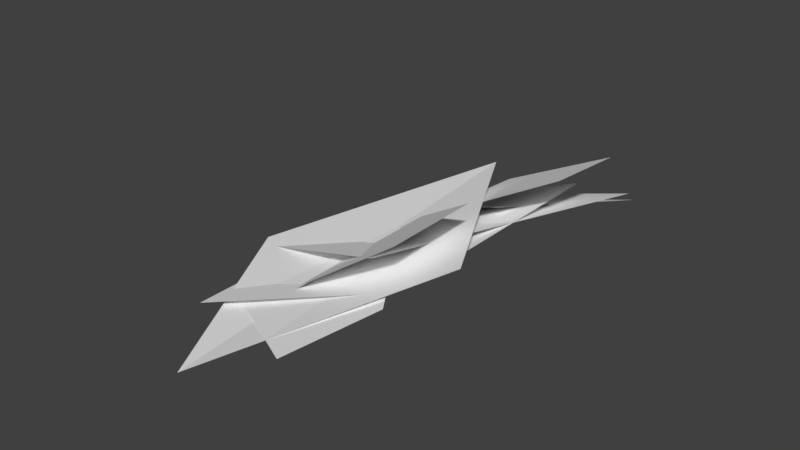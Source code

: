 # Source: Splash.blend  (saved by Blender 2.78.0; exported with 4.5.12 LTS)
import bpy
from mathutils import Matrix  # noqa: F401  (used for matrix-valued properties, if any)

bpy.ops.wm.read_factory_settings(use_empty=True)
scene = bpy.context.scene
scene.name = 'Scene'

# ---- collections
col_collection_1 = bpy.data.collections.new('Collection 1'); scene.collection.children.link(col_collection_1)

# ---- materials (node trees are filled in below, after node groups)
mat_splash = bpy.data.materials.new('Splash')
mat_splash.alpha_threshold = 0.0
mat_splash.use_transparent_shadow = False
mat_splash.diffuse_color = (1.0, 1.0, 1.0, 1.0)
mat_splash.roughness = 0.5
mat_splash.specular_intensity = 0.0
mat_splash.line_color = (0.0, 0.0, 0.0, 1.0)

# ---- material node trees

# ---- world
world_world = bpy.data.worlds.new('World'); scene.world = world_world
world_world.color = (0.05088, 0.05088, 0.05088)
world_world.use_sun_shadow = False
world_world.sun_shadow_jitter_overblur = 0.0
world_world.cycles.sampling_method = 'MANUAL'

# ---- meshes
me_plane_006 = bpy.data.meshes.new('Plane.006')
me_plane_006.from_pydata([(-1.248, -0.9756, -0.5051), (0.752, -0.9756, -0.5051), (-0.8008, 1.186, -0.02709), (0.2995, 1.186, -0.02709)], [], [(0, 1, 3, 2)])
_uv = me_plane_006.uv_layers.new(name='UVMap')
_uv.uv.foreach_set('vector', [0.0001, 9.998e-05, 0.9999, 9.998e-05, 0.9999, 0.9999, 9.998e-05, 0.9999])
me_plane_006.materials.append(mat_splash)
me_plane_006.use_remesh_preserve_volume = False
me_plane_006.use_remesh_preserve_attributes = False
me_plane_006.use_mirror_vertex_groups = False
me_plane_006.update()
me_plane_005 = bpy.data.meshes.new('Plane.005')
me_plane_005.from_pydata([(-1.248, -0.9756, -0.5051), (0.752, -0.9756, -0.5051), (-0.8008, 1.186, -0.02709), (0.2995, 1.186, -0.02709)], [], [(0, 1, 3, 2)])
_uv = me_plane_005.uv_layers.new(name='UVMap')
_uv.uv.foreach_set('vector', [0.0001, 9.998e-05, 0.9999, 9.998e-05, 0.9999, 0.9999, 9.998e-05, 0.9999])
me_plane_005.materials.append(mat_splash)
me_plane_005.use_remesh_preserve_volume = False
me_plane_005.use_remesh_preserve_attributes = False
me_plane_005.use_mirror_vertex_groups = False
me_plane_005.update()
me_plane_004 = bpy.data.meshes.new('Plane.004')
me_plane_004.from_pydata([(-1.248, -0.9756, -0.5051), (0.752, -0.9756, -0.5051), (-0.8008, 1.186, -0.02709), (0.2995, 1.186, -0.02709)], [], [(0, 1, 3, 2)])
_uv = me_plane_004.uv_layers.new(name='UVMap')
_uv.uv.foreach_set('vector', [0.0001, 9.998e-05, 0.9999, 9.998e-05, 0.9999, 0.9999, 9.998e-05, 0.9999])
me_plane_004.materials.append(mat_splash)
me_plane_004.use_remesh_preserve_volume = False
me_plane_004.use_remesh_preserve_attributes = False
me_plane_004.use_mirror_vertex_groups = False
me_plane_004.update()
me_plane_003 = bpy.data.meshes.new('Plane.003')
me_plane_003.from_pydata([(-1.248, -0.9756, -0.5051), (0.752, -0.9756, -0.5051), (-0.8008, 1.186, -0.02709), (0.2995, 1.186, -0.02709)], [], [(0, 1, 3, 2)])
_uv = me_plane_003.uv_layers.new(name='UVMap')
_uv.uv.foreach_set('vector', [0.0001, 9.998e-05, 0.9999, 9.998e-05, 0.9999, 0.9999, 9.998e-05, 0.9999])
me_plane_003.materials.append(mat_splash)
me_plane_003.use_remesh_preserve_volume = False
me_plane_003.use_remesh_preserve_attributes = False
me_plane_003.use_mirror_vertex_groups = False
me_plane_003.update()
me_plane_002 = bpy.data.meshes.new('Plane.002')
me_plane_002.from_pydata([(-1.0, -1.0, 0.0), (1.0, -1.0, 0.0), (-1.0, 1.0, 0.0), (1.0, 1.0, 0.0)], [], [(0, 1, 3, 2)])
_uv = me_plane_002.uv_layers.new(name='UVMap')
_uv.uv.foreach_set('vector', [0.0001, 9.998e-05, 0.9999, 9.998e-05, 0.9999, 0.9999, 9.998e-05, 0.9999])
me_plane_002.materials.append(mat_splash)
me_plane_002.use_remesh_preserve_volume = False
me_plane_002.use_remesh_preserve_attributes = False
me_plane_002.use_mirror_vertex_groups = False
me_plane_002.update()
me_plane_001 = bpy.data.meshes.new('Plane.001')
me_plane_001.from_pydata([(-0.9369, -1.004, -0.1222), (1.0, -1.0, 0.0), (-1.0, 1.0, 0.0), (1.0, 1.0, 0.0)], [], [(0, 1, 3, 2)])
_uv = me_plane_001.uv_layers.new(name='UVMap')
_uv.uv.foreach_set('vector', [0.0001, 9.998e-05, 0.9999, 9.998e-05, 0.9999, 0.9999, 9.998e-05, 0.9999])
me_plane_001.materials.append(mat_splash)
me_plane_001.use_remesh_preserve_volume = False
me_plane_001.use_remesh_preserve_attributes = False
me_plane_001.use_mirror_vertex_groups = False
me_plane_001.update()
me_plane = bpy.data.meshes.new('Plane')
me_plane.from_pydata([(-1.0, -1.0, 0.0), (1.0, -1.0, 0.0), (-1.0, 1.0, 0.0), (1.0, 1.0, 0.0)], [], [(0, 1, 3, 2)])
_uv = me_plane.uv_layers.new(name='UVMap')
_uv.uv.foreach_set('vector', [0.0001, 9.998e-05, 0.9999, 9.998e-05, 0.9999, 0.9999, 9.998e-05, 0.9999])
me_plane.materials.append(mat_splash)
me_plane.use_remesh_preserve_volume = False
me_plane.use_remesh_preserve_attributes = False
me_plane.use_mirror_vertex_groups = False
me_plane.update()

# ---- objects
ob_plane_006 = bpy.data.objects.new('Plane.006', me_plane_006)
ob_plane_005 = bpy.data.objects.new('Plane.005', me_plane_005)
ob_plane_004 = bpy.data.objects.new('Plane.004', me_plane_004)
ob_plane_003 = bpy.data.objects.new('Plane.003', me_plane_003)
ob_plane_002 = bpy.data.objects.new('Plane.002', me_plane_002)
ob_plane_001 = bpy.data.objects.new('Plane.001', me_plane_001)
ob_plane = bpy.data.objects.new('Plane', me_plane)

# ---- transforms, parenting, visibility, modifiers, constraints
ob_plane_006.location = (0.09845, -0.2012, 0.1441)
ob_plane_006.rotation_euler = (0.3791, 0.2073, -1.808)
ob_plane_006.scale = (0.1537, 0.1537, 0.1537)
ob_plane_006.lineart.crease_threshold = 0.0
ob_plane_005.location = (0.1775, 0.1226, 0.1732)
ob_plane_005.rotation_euler = (0.2795, -0.0278, -1.644)
ob_plane_005.scale = (0.1537, 0.1537, 0.1537)
ob_plane_005.lineart.crease_threshold = 0.0
ob_plane_004.location = (0.145, 0.3318, 0.06722)
ob_plane_004.rotation_euler = (-0.39, -0.3991, -0.3745)
ob_plane_004.scale = (0.1815, 0.1815, 0.1815)
ob_plane_004.lineart.crease_threshold = 0.0
ob_plane_003.location = (0.01931, -0.3203, 0.05388)
ob_plane_003.rotation_euler = (1.153e-08, 0.4003, -2.257)
ob_plane_003.scale = (0.1815, 0.1815, 0.1815)
ob_plane_003.lineart.crease_threshold = 0.0
ob_plane_002.location = (0.01087, 0.1339, 0.0)
ob_plane_002.rotation_euler = (1.153e-08, 0.4003, -3.531)
ob_plane_002.scale = (0.2943, 0.2943, 0.2943)
ob_plane_002.lineart.crease_threshold = 0.0
ob_plane_001.location = (-0.005954, -0.1332, 0.03253)
ob_plane_001.rotation_euler = (0.03653, 0.4766, -2.613)
ob_plane_001.scale = (0.2943, 0.2943, 0.2943)
ob_plane_001.lineart.crease_threshold = 0.0
ob_plane.location = (-0.004578, -0.0103, 0.0)
ob_plane.rotation_euler = (1.153e-08, 0.4003, -3.142)
ob_plane.scale = (0.2943, 0.2943, 0.2943)
ob_plane.lineart.crease_threshold = 0.0

# ---- collection membership
col_collection_1.objects.link(ob_plane_006)
col_collection_1.objects.link(ob_plane_005)
col_collection_1.objects.link(ob_plane_004)
col_collection_1.objects.link(ob_plane_003)
col_collection_1.objects.link(ob_plane_002)
col_collection_1.objects.link(ob_plane_001)
col_collection_1.objects.link(ob_plane)

# ---- scene / render settings (as saved in the file)
scene.frame_start = 1; scene.frame_end = 250; scene.frame_set(1)
scene.render.engine = 'BLENDER_EEVEE_NEXT'
scene.render.resolution_percentage = 50
scene.render.dither_intensity = 0.0
scene.cycles.use_denoising = False
scene.cycles.samples = 128
scene.cycles.sampling_pattern = 'TABULATED_SOBOL'
scene.cycles.light_sampling_threshold = 0.0
scene.cycles.use_adaptive_sampling = False
scene.cycles.use_light_tree = False
scene.cycles.blur_glossy = 0.0
scene.cycles.sample_clamp_indirect = 0.0
scene.view_settings.view_transform = 'Standard'
bpy.context.view_layer.update()

# ---- added for rendering (the .blend has no active camera and no usable light): camera, sun
cam_auto = bpy.data.cameras.new('AutoCamera')
cam_auto.lens = 50.0
cam_auto.sensor_width = 36.0
cam_auto.clip_end = 1000.0
ob_auto_camera = bpy.data.objects.new('AutoCamera', cam_auto)
scene.collection.objects.link(ob_auto_camera)
ob_auto_camera.location = (1.3276, -1.57297, 1.09339)
ob_auto_camera.rotation_euler = (1.09748, -7.21219e-08, 0.694738)
scene.camera = ob_auto_camera
light_auto_sun = bpy.data.lights.new('AutoSun', 'SUN')
light_auto_sun.energy = 3.0
light_auto_sun.angle = 0.0523599
ob_auto_sun = bpy.data.objects.new('AutoSun', light_auto_sun)
scene.collection.objects.link(ob_auto_sun)
ob_auto_sun.rotation_euler = (0.872665, 0.174533, 0.523599)
bpy.context.view_layer.update()
